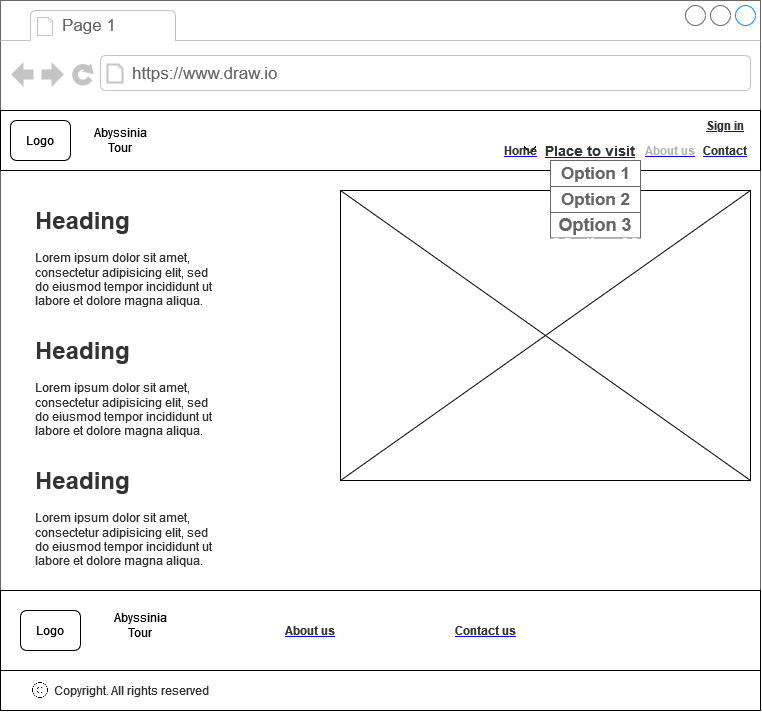

The diagram above was exported from draw.io. Its source (the exported page's mxGraphModel, read from the mxfile embedded in the PNG):
<mxGraphModel dx="3910" dy="2060" grid="1" gridSize="10" guides="1" tooltips="1" connect="1" arrows="1" fold="1" page="1" pageScale="1" pageWidth="3300" pageHeight="4681" math="0" shadow="0">
  <root>
    <mxCell id="0" />
    <mxCell id="1" parent="0" />
    <mxCell id="2" value="" style="strokeWidth=1;shadow=0;dashed=0;align=center;html=1;shape=mxgraph.mockup.containers.browserWindow;rSize=0;strokeColor=#666666;strokeColor2=#008cff;strokeColor3=#c4c4c4;mainText=,;recursiveResize=0;fontSize=20;fillColor=#FFFFFF;" vertex="1" parent="1">
      <mxGeometry x="1970" y="310" width="760" height="710" as="geometry" />
    </mxCell>
    <mxCell id="3" value="Page 1" style="strokeWidth=1;shadow=0;dashed=0;align=center;html=1;shape=mxgraph.mockup.containers.anchor;fontSize=17;fontColor=#666666;align=left;fillColor=#FFFFFF;" vertex="1" parent="2">
      <mxGeometry x="60" y="12" width="110" height="26" as="geometry" />
    </mxCell>
    <mxCell id="4" value="https://www.draw.io" style="strokeWidth=1;shadow=0;dashed=0;align=center;html=1;shape=mxgraph.mockup.containers.anchor;rSize=0;fontSize=17;fontColor=#666666;align=left;fillColor=#FFFFFF;" vertex="1" parent="2">
      <mxGeometry x="130" y="60" width="250" height="26" as="geometry" />
    </mxCell>
    <mxCell id="5" value="" style="rounded=0;whiteSpace=wrap;html=1;" vertex="1" parent="2">
      <mxGeometry y="110" width="760" height="60" as="geometry" />
    </mxCell>
    <mxCell id="6" value="Logo" style="rounded=1;whiteSpace=wrap;html=1;" vertex="1" parent="2">
      <mxGeometry x="10" y="120" width="60" height="40" as="geometry" />
    </mxCell>
    <mxCell id="7" value="&lt;span&gt;Abyssinia Tour &lt;/span&gt;" style="text;html=1;strokeColor=none;fillColor=none;align=center;verticalAlign=middle;whiteSpace=wrap;rounded=0;" vertex="1" parent="2">
      <mxGeometry x="80" y="125" width="80" height="30" as="geometry" />
    </mxCell>
    <UserObject label="&lt;b&gt;&lt;font color=&quot;#B3B3B3&quot;&gt;About us&lt;/font&gt;&lt;/b&gt;" link="https://www.draw.io" id="8">
      <mxCell style="text;html=1;strokeColor=none;fillColor=none;whiteSpace=wrap;align=center;verticalAlign=middle;fontColor=#0000EE;fontStyle=4;" vertex="1" parent="2">
        <mxGeometry x="640" y="145" width="60" height="10" as="geometry" />
      </mxCell>
    </UserObject>
    <UserObject label="&lt;b&gt;&lt;font color=&quot;#333333&quot;&gt;Contact&lt;/font&gt;&lt;/b&gt;" link="https://www.draw.io" id="9">
      <mxCell style="text;html=1;strokeColor=none;fillColor=none;whiteSpace=wrap;align=center;verticalAlign=middle;fontColor=#0000EE;fontStyle=4;" vertex="1" parent="2">
        <mxGeometry x="700" y="145" width="50" height="10" as="geometry" />
      </mxCell>
    </UserObject>
    <mxCell id="10" value="" style="rounded=0;whiteSpace=wrap;html=1;fontSize=20;fillColor=#FFFFFF;" vertex="1" parent="2">
      <mxGeometry x="340" y="190" width="410" height="290" as="geometry" />
    </mxCell>
    <mxCell id="11" value="" style="endArrow=none;html=1;rounded=0;fontSize=20;exitX=0;exitY=1;exitDx=0;exitDy=0;entryX=1;entryY=0;entryDx=0;entryDy=0;" edge="1" parent="2" source="10" target="10">
      <mxGeometry width="50" height="50" relative="1" as="geometry">
        <mxPoint x="370" y="410" as="sourcePoint" />
        <mxPoint x="420" y="360" as="targetPoint" />
      </mxGeometry>
    </mxCell>
    <mxCell id="12" value="" style="endArrow=none;html=1;rounded=0;fontSize=20;exitX=1;exitY=1;exitDx=0;exitDy=0;entryX=0;entryY=0;entryDx=0;entryDy=0;" edge="1" parent="2" source="10" target="10">
      <mxGeometry width="50" height="50" relative="1" as="geometry">
        <mxPoint x="370" y="410" as="sourcePoint" />
        <mxPoint x="420" y="360" as="targetPoint" />
      </mxGeometry>
    </mxCell>
    <mxCell id="13" value="" style="rounded=0;whiteSpace=wrap;html=1;fontSize=20;fillColor=#FFFFFF;" vertex="1" parent="2">
      <mxGeometry y="590" width="760" height="120" as="geometry" />
    </mxCell>
    <mxCell id="14" value="Logo" style="rounded=1;whiteSpace=wrap;html=1;" vertex="1" parent="2">
      <mxGeometry x="20" y="610" width="60" height="40" as="geometry" />
    </mxCell>
    <UserObject label="&lt;font color=&quot;#333333&quot;&gt;&lt;b&gt;Contact us&lt;/b&gt;&lt;/font&gt;" link="https://www.draw.io" id="15">
      <mxCell style="text;html=1;strokeColor=none;fillColor=none;whiteSpace=wrap;align=center;verticalAlign=middle;fontColor=#0000EE;fontStyle=4;fontSize=12;" vertex="1" parent="2">
        <mxGeometry x="450" y="622.5" width="70" height="15" as="geometry" />
      </mxCell>
    </UserObject>
    <UserObject label="&lt;font color=&quot;#333333&quot;&gt;&lt;b&gt;About us&lt;/b&gt;&lt;/font&gt;" link="https://www.draw.io" id="16">
      <mxCell style="text;html=1;strokeColor=none;fillColor=none;whiteSpace=wrap;align=center;verticalAlign=middle;fontColor=#0000EE;fontStyle=4;fontSize=12;" vertex="1" parent="2">
        <mxGeometry x="280" y="620" width="60" height="20" as="geometry" />
      </mxCell>
    </UserObject>
    <mxCell id="17" value="&lt;font color=&quot;#333333&quot;&gt;All rights reserved&lt;/font&gt;" style="text;html=1;strokeColor=none;fillColor=none;align=center;verticalAlign=middle;whiteSpace=wrap;rounded=0;fontSize=12;fontColor=#808080;" vertex="1" parent="2">
      <mxGeometry x="100" y="675" width="120" height="30" as="geometry" />
    </mxCell>
    <mxCell id="18" value="" style="rounded=0;whiteSpace=wrap;html=1;fontSize=12;fontColor=#333333;fillColor=#FFFFFF;" vertex="1" parent="2">
      <mxGeometry y="670" width="760" height="40" as="geometry" />
    </mxCell>
    <mxCell id="19" value="&lt;font color=&quot;#333333&quot;&gt;Copyright.&lt;/font&gt;" style="text;html=1;strokeColor=none;fillColor=none;align=center;verticalAlign=middle;whiteSpace=wrap;rounded=0;fontSize=12;fontColor=#333333;" vertex="1" parent="2">
      <mxGeometry x="50" y="675" width="62.5" height="30" as="geometry" />
    </mxCell>
    <mxCell id="20" value="" style="shape=image;html=1;verticalAlign=top;verticalLabelPosition=bottom;labelBackgroundColor=#ffffff;imageAspect=0;aspect=fixed;image=https://cdn0.iconfinder.com/data/icons/phosphor-thin-vol-2/256/copyright-thin-128.png;fontSize=12;fontColor=#333333;fillColor=#FFFFFF;" vertex="1" parent="2">
      <mxGeometry x="30" y="680" width="20" height="20" as="geometry" />
    </mxCell>
    <mxCell id="21" value="&lt;font color=&quot;#333333&quot;&gt;All rights reserved&lt;/font&gt;" style="text;html=1;strokeColor=none;fillColor=none;align=center;verticalAlign=middle;whiteSpace=wrap;rounded=0;fontSize=12;fontColor=#808080;" vertex="1" parent="2">
      <mxGeometry x="100" y="675" width="120" height="30" as="geometry" />
    </mxCell>
    <mxCell id="22" value="&lt;h1&gt;Heading&lt;/h1&gt;&lt;p&gt;Lorem ipsum dolor sit amet, consectetur adipisicing elit, sed do eiusmod tempor incididunt ut labore et dolore magna aliqua.&lt;/p&gt;" style="text;html=1;strokeColor=none;fillColor=none;spacing=5;spacingTop=-20;whiteSpace=wrap;overflow=hidden;rounded=0;fontSize=12;fontColor=#333333;" vertex="1" parent="2">
      <mxGeometry x="30" y="330" width="190" height="120" as="geometry" />
    </mxCell>
    <mxCell id="23" value="&lt;h1&gt;Heading&lt;/h1&gt;&lt;p&gt;Lorem ipsum dolor sit amet, consectetur adipisicing elit, sed do eiusmod tempor incididunt ut labore et dolore magna aliqua.&lt;/p&gt;" style="text;html=1;strokeColor=none;fillColor=none;spacing=5;spacingTop=-20;whiteSpace=wrap;overflow=hidden;rounded=0;fontSize=12;fontColor=#333333;" vertex="1" parent="2">
      <mxGeometry x="30" y="200" width="190" height="120" as="geometry" />
    </mxCell>
    <mxCell id="24" value="&lt;h1&gt;Heading&lt;/h1&gt;&lt;p&gt;Lorem ipsum dolor sit amet, consectetur adipisicing elit, sed do eiusmod tempor incididunt ut labore et dolore magna aliqua.&lt;/p&gt;" style="text;html=1;strokeColor=none;fillColor=none;spacing=5;spacingTop=-20;whiteSpace=wrap;overflow=hidden;rounded=0;fontSize=12;fontColor=#333333;" vertex="1" parent="2">
      <mxGeometry x="30" y="460" width="190" height="120" as="geometry" />
    </mxCell>
    <mxCell id="25" value="" style="shape=image;html=1;verticalAlign=top;verticalLabelPosition=bottom;labelBackgroundColor=#ffffff;imageAspect=0;aspect=fixed;image=https://cdn4.iconfinder.com/data/icons/ionicons/512/icon-ios7-arrow-down-128.png;strokeColor=#666666;fontSize=14;fontColor=#333333;fillColor=#B3B3B3;" vertex="1" parent="2">
      <mxGeometry x="520" y="140" width="20" height="20" as="geometry" />
    </mxCell>
    <mxCell id="26" value="&lt;span&gt;Abyssinia Tour&lt;br&gt;&lt;/span&gt;" style="text;html=1;strokeColor=none;fillColor=none;align=center;verticalAlign=middle;whiteSpace=wrap;rounded=0;" vertex="1" parent="2">
      <mxGeometry x="100" y="610" width="80" height="30" as="geometry" />
    </mxCell>
    <UserObject label="&lt;font color=&quot;#333333&quot;&gt;&lt;b&gt;Sign in&lt;/b&gt;&lt;/font&gt;" link="https://www.draw.io" id="27">
      <mxCell style="text;html=1;strokeColor=none;fillColor=none;whiteSpace=wrap;align=center;verticalAlign=middle;fontColor=#0000EE;fontStyle=4;fontSize=12;" vertex="1" parent="2">
        <mxGeometry x="700" y="120" width="50" height="10" as="geometry" />
      </mxCell>
    </UserObject>
    <UserObject label="&lt;b&gt;&lt;font color=&quot;#333333&quot;&gt;Home&lt;/font&gt;&lt;/b&gt;" link="https://www.draw.io" id="28">
      <mxCell style="text;html=1;strokeColor=none;fillColor=none;whiteSpace=wrap;align=center;verticalAlign=middle;fontColor=#0000EE;fontStyle=4;" vertex="1" parent="2">
        <mxGeometry x="510" y="145" width="20" height="10" as="geometry" />
      </mxCell>
    </UserObject>
    <UserObject label="&lt;b&gt;&lt;font color=&quot;#333333&quot;&gt;Place to visit&lt;/font&gt;&lt;/b&gt;" link="https://www.draw.io" id="29">
      <mxCell style="text;html=1;strokeColor=none;fillColor=none;whiteSpace=wrap;align=center;verticalAlign=middle;fontColor=#0000EE;fontStyle=4;fontSize=14;" vertex="1" parent="2">
        <mxGeometry x="540" y="145" width="100" height="10" as="geometry" />
      </mxCell>
    </UserObject>
    <mxCell id="30" value="" style="strokeWidth=1;shadow=0;dashed=0;align=center;html=1;shape=mxgraph.mockup.containers.rrect;rSize=0;strokeColor=#666666;fontSize=18;fillColor=#FFFFFF;" vertex="1" parent="2">
      <mxGeometry x="550" y="160" width="90" height="77.5" as="geometry" />
    </mxCell>
    <mxCell id="31" value="Option 1" style="strokeColor=inherit;fillColor=inherit;gradientColor=inherit;strokeWidth=1;shadow=0;dashed=0;align=center;html=1;shape=mxgraph.mockup.containers.rrect;rSize=0;fontSize=17;fontColor=#666666;fontStyle=1;resizeWidth=1;" vertex="1" parent="30">
      <mxGeometry width="90" height="26" relative="1" as="geometry" />
    </mxCell>
    <mxCell id="32" value="Option 2" style="strokeColor=inherit;fillColor=inherit;gradientColor=inherit;strokeWidth=1;shadow=0;dashed=0;align=center;html=1;shape=mxgraph.mockup.containers.rrect;rSize=0;fontSize=17;fontColor=#666666;fontStyle=1;resizeWidth=1;" vertex="1" parent="30">
      <mxGeometry width="90" height="26" relative="1" as="geometry">
        <mxPoint y="26" as="offset" />
      </mxGeometry>
    </mxCell>
    <mxCell id="33" value="3Option 33" style="strokeWidth=1;shadow=0;dashed=0;align=center;html=1;shape=mxgraph.mockup.containers.rrect;rSize=0;fontSize=17;fontColor=#ffffff;fontStyle=1;fillColor=#FFFFFF;strokeColor=#008cff;resizeWidth=1;" vertex="1" parent="30">
      <mxGeometry width="90" relative="1" as="geometry">
        <mxPoint y="82" as="offset" />
      </mxGeometry>
    </mxCell>
    <mxCell id="34" value="&lt;b&gt;Option 3&lt;/b&gt;" style="text;html=1;strokeColor=none;fillColor=none;align=center;verticalAlign=middle;whiteSpace=wrap;rounded=0;fontSize=18;fontColor=#666666;" vertex="1" parent="30">
      <mxGeometry y="50.00000000000001" width="90" height="27.5" as="geometry" />
    </mxCell>
  </root>
</mxGraphModel>